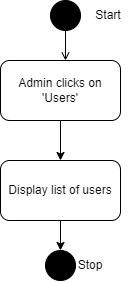

The diagram above was exported from draw.io. Its source (the exported page's mxGraphModel, read from the mxfile embedded in the PNG):
<mxGraphModel dx="1938" dy="987" grid="1" gridSize="10" guides="1" tooltips="1" connect="1" arrows="1" fold="1" page="1" pageScale="1" pageWidth="850" pageHeight="1100" math="0" shadow="0">
  <root>
    <mxCell id="0" />
    <mxCell id="1" parent="0" />
    <mxCell id="lCpArE8Y2QwJy1pUaIyJ-1" value="" style="ellipse;whiteSpace=wrap;html=1;aspect=fixed;fillColor=#000000;" vertex="1" parent="1">
      <mxGeometry x="410" y="120" width="30" height="30" as="geometry" />
    </mxCell>
    <mxCell id="lCpArE8Y2QwJy1pUaIyJ-2" value="" style="endArrow=none;html=1;rounded=0;entryX=0.5;entryY=1;entryDx=0;entryDy=0;exitX=0.5;exitY=0;exitDx=0;exitDy=0;startArrow=open;startFill=0;" edge="1" parent="1" target="lCpArE8Y2QwJy1pUaIyJ-1">
      <mxGeometry width="50" height="50" relative="1" as="geometry">
        <mxPoint x="425" y="180" as="sourcePoint" />
        <mxPoint x="290" y="418" as="targetPoint" />
      </mxGeometry>
    </mxCell>
    <mxCell id="lCpArE8Y2QwJy1pUaIyJ-3" value="Start" style="text;html=1;strokeColor=none;fillColor=none;align=center;verticalAlign=middle;whiteSpace=wrap;rounded=0;" vertex="1" parent="1">
      <mxGeometry x="437.5" y="120" width="60" height="30" as="geometry" />
    </mxCell>
    <mxCell id="lCpArE8Y2QwJy1pUaIyJ-10" value="" style="ellipse;whiteSpace=wrap;html=1;aspect=fixed;fillColor=#000000;" vertex="1" parent="1">
      <mxGeometry x="405" y="370" width="30" height="30" as="geometry" />
    </mxCell>
    <mxCell id="lCpArE8Y2QwJy1pUaIyJ-11" value="Stop" style="text;html=1;strokeColor=none;fillColor=none;align=center;verticalAlign=middle;whiteSpace=wrap;rounded=0;" vertex="1" parent="1">
      <mxGeometry x="420" y="370" width="60" height="30" as="geometry" />
    </mxCell>
    <mxCell id="ddROSlllEwaZBt4h9Hv_-4" style="edgeStyle=orthogonalEdgeStyle;rounded=0;orthogonalLoop=1;jettySize=auto;html=1;entryX=0.5;entryY=0;entryDx=0;entryDy=0;" edge="1" parent="1" source="ddROSlllEwaZBt4h9Hv_-1" target="ddROSlllEwaZBt4h9Hv_-2">
      <mxGeometry relative="1" as="geometry" />
    </mxCell>
    <mxCell id="ddROSlllEwaZBt4h9Hv_-1" value="Admin clicks on 'Users'" style="rounded=1;whiteSpace=wrap;html=1;" vertex="1" parent="1">
      <mxGeometry x="360" y="180" width="120" height="60" as="geometry" />
    </mxCell>
    <mxCell id="ddROSlllEwaZBt4h9Hv_-5" style="edgeStyle=orthogonalEdgeStyle;rounded=0;orthogonalLoop=1;jettySize=auto;html=1;entryX=0.5;entryY=0;entryDx=0;entryDy=0;" edge="1" parent="1" source="ddROSlllEwaZBt4h9Hv_-2" target="lCpArE8Y2QwJy1pUaIyJ-10">
      <mxGeometry relative="1" as="geometry" />
    </mxCell>
    <mxCell id="ddROSlllEwaZBt4h9Hv_-2" value="Display list of users" style="rounded=1;whiteSpace=wrap;html=1;" vertex="1" parent="1">
      <mxGeometry x="360" y="280" width="120" height="60" as="geometry" />
    </mxCell>
  </root>
</mxGraphModel>